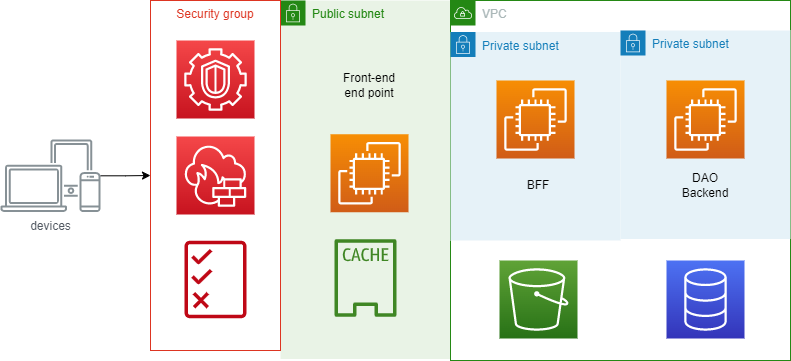

The diagram above was exported from draw.io. Its source (the exported page's mxGraphModel, read from the mxfile embedded in the PNG):
<mxGraphModel dx="1422" dy="762" grid="1" gridSize="10" guides="1" tooltips="1" connect="1" arrows="1" fold="1" page="1" pageScale="1" pageWidth="827" pageHeight="1169" math="0" shadow="0">
  <root>
    <mxCell id="0" />
    <mxCell id="1" parent="0" />
    <mxCell id="wj8KDLGD8-6qA5MquDIS-6" style="edgeStyle=orthogonalEdgeStyle;rounded=0;orthogonalLoop=1;jettySize=auto;html=1;entryX=0;entryY=0.5;entryDx=0;entryDy=0;" edge="1" parent="1" source="wj8KDLGD8-6qA5MquDIS-1" target="wj8KDLGD8-6qA5MquDIS-7">
      <mxGeometry relative="1" as="geometry" />
    </mxCell>
    <mxCell id="wj8KDLGD8-6qA5MquDIS-1" value="devices" style="sketch=0;outlineConnect=0;gradientColor=none;fontColor=#545B64;strokeColor=none;fillColor=#879196;dashed=0;verticalLabelPosition=bottom;verticalAlign=top;align=center;html=1;fontSize=12;fontStyle=0;aspect=fixed;shape=mxgraph.aws4.illustration_devices;pointerEvents=1" vertex="1" parent="1">
      <mxGeometry x="20" y="318.75" width="100" height="73" as="geometry" />
    </mxCell>
    <mxCell id="wj8KDLGD8-6qA5MquDIS-2" value="Public subnet" style="points=[[0,0],[0.25,0],[0.5,0],[0.75,0],[1,0],[1,0.25],[1,0.5],[1,0.75],[1,1],[0.75,1],[0.5,1],[0.25,1],[0,1],[0,0.75],[0,0.5],[0,0.25]];outlineConnect=0;gradientColor=none;html=1;whiteSpace=wrap;fontSize=12;fontStyle=0;container=1;pointerEvents=0;collapsible=0;recursiveResize=0;shape=mxgraph.aws4.group;grIcon=mxgraph.aws4.group_security_group;grStroke=0;strokeColor=#248814;fillColor=#E9F3E6;verticalAlign=top;align=left;spacingLeft=30;fontColor=#248814;dashed=0;" vertex="1" parent="1">
      <mxGeometry x="300" y="180" width="170" height="358.5" as="geometry" />
    </mxCell>
    <mxCell id="wj8KDLGD8-6qA5MquDIS-11" value="" style="sketch=0;points=[[0,0,0],[0.25,0,0],[0.5,0,0],[0.75,0,0],[1,0,0],[0,1,0],[0.25,1,0],[0.5,1,0],[0.75,1,0],[1,1,0],[0,0.25,0],[0,0.5,0],[0,0.75,0],[1,0.25,0],[1,0.5,0],[1,0.75,0]];outlineConnect=0;fontColor=#232F3E;gradientColor=#F78E04;gradientDirection=north;fillColor=#D05C17;strokeColor=#ffffff;dashed=0;verticalLabelPosition=bottom;verticalAlign=top;align=center;html=1;fontSize=12;fontStyle=0;aspect=fixed;shape=mxgraph.aws4.resourceIcon;resIcon=mxgraph.aws4.ec2;" vertex="1" parent="wj8KDLGD8-6qA5MquDIS-2">
      <mxGeometry x="50" y="133.75" width="78" height="78" as="geometry" />
    </mxCell>
    <mxCell id="wj8KDLGD8-6qA5MquDIS-15" value="" style="sketch=0;outlineConnect=0;fontColor=#232F3E;gradientColor=none;fillColor=#3F8624;strokeColor=none;dashed=0;verticalLabelPosition=bottom;verticalAlign=top;align=center;html=1;fontSize=12;fontStyle=0;aspect=fixed;pointerEvents=1;shape=mxgraph.aws4.cached_volume;" vertex="1" parent="wj8KDLGD8-6qA5MquDIS-2">
      <mxGeometry x="54" y="238.5" width="62" height="78" as="geometry" />
    </mxCell>
    <mxCell id="wj8KDLGD8-6qA5MquDIS-17" value="Front-end end point" style="text;html=1;strokeColor=none;fillColor=none;align=center;verticalAlign=middle;whiteSpace=wrap;rounded=0;" vertex="1" parent="wj8KDLGD8-6qA5MquDIS-2">
      <mxGeometry x="59" y="70" width="60" height="30" as="geometry" />
    </mxCell>
    <mxCell id="wj8KDLGD8-6qA5MquDIS-3" value="VPC" style="points=[[0,0],[0.25,0],[0.5,0],[0.75,0],[1,0],[1,0.25],[1,0.5],[1,0.75],[1,1],[0.75,1],[0.5,1],[0.25,1],[0,1],[0,0.75],[0,0.5],[0,0.25]];outlineConnect=0;gradientColor=none;html=1;whiteSpace=wrap;fontSize=12;fontStyle=0;container=1;pointerEvents=0;collapsible=0;recursiveResize=0;shape=mxgraph.aws4.group;grIcon=mxgraph.aws4.group_vpc;strokeColor=#248814;fillColor=none;verticalAlign=top;align=left;spacingLeft=30;fontColor=#AAB7B8;dashed=0;" vertex="1" parent="1">
      <mxGeometry x="470" y="180" width="340" height="360" as="geometry" />
    </mxCell>
    <mxCell id="wj8KDLGD8-6qA5MquDIS-4" value="Private subnet" style="points=[[0,0],[0.25,0],[0.5,0],[0.75,0],[1,0],[1,0.25],[1,0.5],[1,0.75],[1,1],[0.75,1],[0.5,1],[0.25,1],[0,1],[0,0.75],[0,0.5],[0,0.25]];outlineConnect=0;gradientColor=none;html=1;whiteSpace=wrap;fontSize=12;fontStyle=0;container=1;pointerEvents=0;collapsible=0;recursiveResize=0;shape=mxgraph.aws4.group;grIcon=mxgraph.aws4.group_security_group;grStroke=0;strokeColor=#147EBA;fillColor=#E6F2F8;verticalAlign=top;align=left;spacingLeft=30;fontColor=#147EBA;dashed=0;" vertex="1" parent="wj8KDLGD8-6qA5MquDIS-3">
      <mxGeometry y="31.5" width="170" height="208.5" as="geometry" />
    </mxCell>
    <mxCell id="wj8KDLGD8-6qA5MquDIS-12" value="" style="sketch=0;points=[[0,0,0],[0.25,0,0],[0.5,0,0],[0.75,0,0],[1,0,0],[0,1,0],[0.25,1,0],[0.5,1,0],[0.75,1,0],[1,1,0],[0,0.25,0],[0,0.5,0],[0,0.75,0],[1,0.25,0],[1,0.5,0],[1,0.75,0]];outlineConnect=0;fontColor=#232F3E;gradientColor=#F78E04;gradientDirection=north;fillColor=#D05C17;strokeColor=#ffffff;dashed=0;verticalLabelPosition=bottom;verticalAlign=top;align=center;html=1;fontSize=12;fontStyle=0;aspect=fixed;shape=mxgraph.aws4.resourceIcon;resIcon=mxgraph.aws4.ec2;" vertex="1" parent="wj8KDLGD8-6qA5MquDIS-4">
      <mxGeometry x="46" y="48.5" width="78" height="78" as="geometry" />
    </mxCell>
    <mxCell id="wj8KDLGD8-6qA5MquDIS-18" value="BFF" style="text;html=1;strokeColor=none;fillColor=none;align=center;verticalAlign=middle;whiteSpace=wrap;rounded=0;" vertex="1" parent="wj8KDLGD8-6qA5MquDIS-4">
      <mxGeometry x="58" y="138.5" width="60" height="30" as="geometry" />
    </mxCell>
    <mxCell id="wj8KDLGD8-6qA5MquDIS-5" value="Private subnet" style="points=[[0,0],[0.25,0],[0.5,0],[0.75,0],[1,0],[1,0.25],[1,0.5],[1,0.75],[1,1],[0.75,1],[0.5,1],[0.25,1],[0,1],[0,0.75],[0,0.5],[0,0.25]];outlineConnect=0;gradientColor=none;html=1;whiteSpace=wrap;fontSize=12;fontStyle=0;container=1;pointerEvents=0;collapsible=0;recursiveResize=0;shape=mxgraph.aws4.group;grIcon=mxgraph.aws4.group_security_group;grStroke=0;strokeColor=#147EBA;fillColor=#E6F2F8;verticalAlign=top;align=left;spacingLeft=30;fontColor=#147EBA;dashed=0;" vertex="1" parent="wj8KDLGD8-6qA5MquDIS-3">
      <mxGeometry x="170" y="30" width="170" height="208.5" as="geometry" />
    </mxCell>
    <mxCell id="wj8KDLGD8-6qA5MquDIS-13" value="" style="sketch=0;points=[[0,0,0],[0.25,0,0],[0.5,0,0],[0.75,0,0],[1,0,0],[0,1,0],[0.25,1,0],[0.5,1,0],[0.75,1,0],[1,1,0],[0,0.25,0],[0,0.5,0],[0,0.75,0],[1,0.25,0],[1,0.5,0],[1,0.75,0]];outlineConnect=0;fontColor=#232F3E;gradientColor=#F78E04;gradientDirection=north;fillColor=#D05C17;strokeColor=#ffffff;dashed=0;verticalLabelPosition=bottom;verticalAlign=top;align=center;html=1;fontSize=12;fontStyle=0;aspect=fixed;shape=mxgraph.aws4.resourceIcon;resIcon=mxgraph.aws4.ec2;" vertex="1" parent="wj8KDLGD8-6qA5MquDIS-5">
      <mxGeometry x="46" y="50" width="78" height="78" as="geometry" />
    </mxCell>
    <mxCell id="wj8KDLGD8-6qA5MquDIS-19" value="DAO Backend" style="text;html=1;strokeColor=none;fillColor=none;align=center;verticalAlign=middle;whiteSpace=wrap;rounded=0;" vertex="1" parent="wj8KDLGD8-6qA5MquDIS-5">
      <mxGeometry x="55" y="140" width="60" height="30" as="geometry" />
    </mxCell>
    <mxCell id="wj8KDLGD8-6qA5MquDIS-14" value="" style="sketch=0;points=[[0,0,0],[0.25,0,0],[0.5,0,0],[0.75,0,0],[1,0,0],[0,1,0],[0.25,1,0],[0.5,1,0],[0.75,1,0],[1,1,0],[0,0.25,0],[0,0.5,0],[0,0.75,0],[1,0.25,0],[1,0.5,0],[1,0.75,0]];outlineConnect=0;fontColor=#232F3E;gradientColor=#60A337;gradientDirection=north;fillColor=#277116;strokeColor=#ffffff;dashed=0;verticalLabelPosition=bottom;verticalAlign=top;align=center;html=1;fontSize=12;fontStyle=0;aspect=fixed;shape=mxgraph.aws4.resourceIcon;resIcon=mxgraph.aws4.s3;" vertex="1" parent="wj8KDLGD8-6qA5MquDIS-3">
      <mxGeometry x="49" y="260" width="78" height="78" as="geometry" />
    </mxCell>
    <mxCell id="wj8KDLGD8-6qA5MquDIS-16" value="" style="sketch=0;points=[[0,0,0],[0.25,0,0],[0.5,0,0],[0.75,0,0],[1,0,0],[0,1,0],[0.25,1,0],[0.5,1,0],[0.75,1,0],[1,1,0],[0,0.25,0],[0,0.5,0],[0,0.75,0],[1,0.25,0],[1,0.5,0],[1,0.75,0]];outlineConnect=0;fontColor=#232F3E;gradientColor=#4D72F3;gradientDirection=north;fillColor=#3334B9;strokeColor=#ffffff;dashed=0;verticalLabelPosition=bottom;verticalAlign=top;align=center;html=1;fontSize=12;fontStyle=0;aspect=fixed;shape=mxgraph.aws4.resourceIcon;resIcon=mxgraph.aws4.database;" vertex="1" parent="wj8KDLGD8-6qA5MquDIS-3">
      <mxGeometry x="216" y="260" width="78" height="78" as="geometry" />
    </mxCell>
    <mxCell id="wj8KDLGD8-6qA5MquDIS-7" value="Security group" style="fillColor=none;strokeColor=#DD3522;verticalAlign=top;fontStyle=0;fontColor=#DD3522;" vertex="1" parent="1">
      <mxGeometry x="170" y="180" width="130" height="350" as="geometry" />
    </mxCell>
    <mxCell id="wj8KDLGD8-6qA5MquDIS-8" value="" style="sketch=0;points=[[0,0,0],[0.25,0,0],[0.5,0,0],[0.75,0,0],[1,0,0],[0,1,0],[0.25,1,0],[0.5,1,0],[0.75,1,0],[1,1,0],[0,0.25,0],[0,0.5,0],[0,0.75,0],[1,0.25,0],[1,0.5,0],[1,0.75,0]];outlineConnect=0;fontColor=#232F3E;gradientColor=#F54749;gradientDirection=north;fillColor=#C7131F;strokeColor=#ffffff;dashed=0;verticalLabelPosition=bottom;verticalAlign=top;align=center;html=1;fontSize=12;fontStyle=0;aspect=fixed;shape=mxgraph.aws4.resourceIcon;resIcon=mxgraph.aws4.guardduty;" vertex="1" parent="1">
      <mxGeometry x="196" y="220" width="78" height="78" as="geometry" />
    </mxCell>
    <mxCell id="wj8KDLGD8-6qA5MquDIS-9" value="" style="sketch=0;points=[[0,0,0],[0.25,0,0],[0.5,0,0],[0.75,0,0],[1,0,0],[0,1,0],[0.25,1,0],[0.5,1,0],[0.75,1,0],[1,1,0],[0,0.25,0],[0,0.5,0],[0,0.75,0],[1,0.25,0],[1,0.5,0],[1,0.75,0]];outlineConnect=0;fontColor=#232F3E;gradientColor=#F54749;gradientDirection=north;fillColor=#C7131F;strokeColor=#ffffff;dashed=0;verticalLabelPosition=bottom;verticalAlign=top;align=center;html=1;fontSize=12;fontStyle=0;aspect=fixed;shape=mxgraph.aws4.resourceIcon;resIcon=mxgraph.aws4.network_firewall;" vertex="1" parent="1">
      <mxGeometry x="196" y="316" width="78" height="78" as="geometry" />
    </mxCell>
    <mxCell id="wj8KDLGD8-6qA5MquDIS-10" value="" style="sketch=0;outlineConnect=0;fontColor=#232F3E;gradientColor=none;fillColor=#BF0816;strokeColor=none;dashed=0;verticalLabelPosition=bottom;verticalAlign=top;align=center;html=1;fontSize=12;fontStyle=0;aspect=fixed;pointerEvents=1;shape=mxgraph.aws4.permissions;" vertex="1" parent="1">
      <mxGeometry x="204" y="420" width="62" height="78" as="geometry" />
    </mxCell>
  </root>
</mxGraphModel>